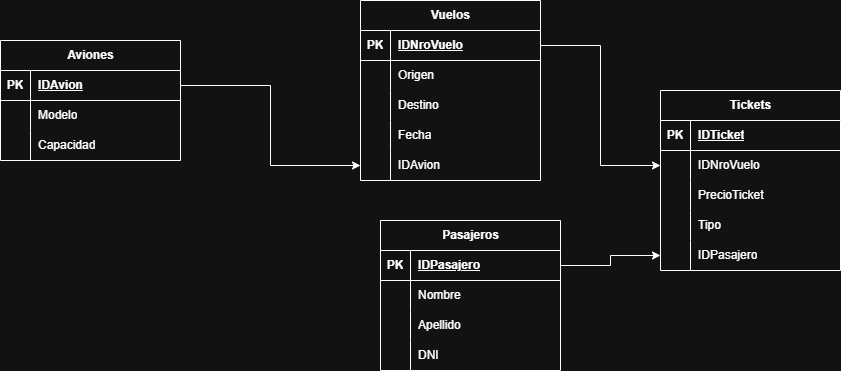

The diagram above was exported from draw.io. Its source (the exported page's mxGraphModel, read from the mxfile embedded in the PNG):
<mxGraphModel dx="1094" dy="605" grid="1" gridSize="10" guides="1" tooltips="1" connect="1" arrows="1" fold="1" page="1" pageScale="1" pageWidth="827" pageHeight="1169" math="0" shadow="0">
  <root>
    <mxCell id="0" />
    <mxCell id="1" parent="0" />
    <mxCell id="w35R5RDmcfzlcLCsiTGE-1" parent="1" style="shape=table;startSize=30;container=1;collapsible=1;childLayout=tableLayout;fixedRows=1;rowLines=0;fontStyle=1;align=center;resizeLast=1;html=1;" value="Aviones" vertex="1">
      <mxGeometry height="120" width="180" x="170" y="300" as="geometry" />
    </mxCell>
    <mxCell id="w35R5RDmcfzlcLCsiTGE-2" parent="w35R5RDmcfzlcLCsiTGE-1" style="shape=tableRow;horizontal=0;startSize=0;swimlaneHead=0;swimlaneBody=0;fillColor=none;collapsible=0;dropTarget=0;points=[[0,0.5],[1,0.5]];portConstraint=eastwest;top=0;left=0;right=0;bottom=1;" value="" vertex="1">
      <mxGeometry height="30" width="180" y="30" as="geometry" />
    </mxCell>
    <mxCell id="w35R5RDmcfzlcLCsiTGE-3" parent="w35R5RDmcfzlcLCsiTGE-2" style="shape=partialRectangle;connectable=0;fillColor=none;top=0;left=0;bottom=0;right=0;fontStyle=1;overflow=hidden;whiteSpace=wrap;html=1;" value="PK" vertex="1">
      <mxGeometry height="30" width="30" as="geometry">
        <mxRectangle height="30" width="30" as="alternateBounds" />
      </mxGeometry>
    </mxCell>
    <mxCell id="w35R5RDmcfzlcLCsiTGE-4" parent="w35R5RDmcfzlcLCsiTGE-2" style="shape=partialRectangle;connectable=0;fillColor=none;top=0;left=0;bottom=0;right=0;align=left;spacingLeft=6;fontStyle=5;overflow=hidden;whiteSpace=wrap;html=1;" value="IDAvion" vertex="1">
      <mxGeometry height="30" width="150" x="30" as="geometry">
        <mxRectangle height="30" width="150" as="alternateBounds" />
      </mxGeometry>
    </mxCell>
    <mxCell id="w35R5RDmcfzlcLCsiTGE-5" parent="w35R5RDmcfzlcLCsiTGE-1" style="shape=tableRow;horizontal=0;startSize=0;swimlaneHead=0;swimlaneBody=0;fillColor=none;collapsible=0;dropTarget=0;points=[[0,0.5],[1,0.5]];portConstraint=eastwest;top=0;left=0;right=0;bottom=0;" value="" vertex="1">
      <mxGeometry height="30" width="180" y="60" as="geometry" />
    </mxCell>
    <mxCell id="w35R5RDmcfzlcLCsiTGE-6" parent="w35R5RDmcfzlcLCsiTGE-5" style="shape=partialRectangle;connectable=0;fillColor=none;top=0;left=0;bottom=0;right=0;editable=1;overflow=hidden;whiteSpace=wrap;html=1;" value="" vertex="1">
      <mxGeometry height="30" width="30" as="geometry">
        <mxRectangle height="30" width="30" as="alternateBounds" />
      </mxGeometry>
    </mxCell>
    <mxCell id="w35R5RDmcfzlcLCsiTGE-7" parent="w35R5RDmcfzlcLCsiTGE-5" style="shape=partialRectangle;connectable=0;fillColor=none;top=0;left=0;bottom=0;right=0;align=left;spacingLeft=6;overflow=hidden;whiteSpace=wrap;html=1;" value="Modelo" vertex="1">
      <mxGeometry height="30" width="150" x="30" as="geometry">
        <mxRectangle height="30" width="150" as="alternateBounds" />
      </mxGeometry>
    </mxCell>
    <mxCell id="w35R5RDmcfzlcLCsiTGE-8" parent="w35R5RDmcfzlcLCsiTGE-1" style="shape=tableRow;horizontal=0;startSize=0;swimlaneHead=0;swimlaneBody=0;fillColor=none;collapsible=0;dropTarget=0;points=[[0,0.5],[1,0.5]];portConstraint=eastwest;top=0;left=0;right=0;bottom=0;" value="" vertex="1">
      <mxGeometry height="30" width="180" y="90" as="geometry" />
    </mxCell>
    <mxCell id="w35R5RDmcfzlcLCsiTGE-9" parent="w35R5RDmcfzlcLCsiTGE-8" style="shape=partialRectangle;connectable=0;fillColor=none;top=0;left=0;bottom=0;right=0;editable=1;overflow=hidden;whiteSpace=wrap;html=1;" value="" vertex="1">
      <mxGeometry height="30" width="30" as="geometry">
        <mxRectangle height="30" width="30" as="alternateBounds" />
      </mxGeometry>
    </mxCell>
    <mxCell id="w35R5RDmcfzlcLCsiTGE-10" parent="w35R5RDmcfzlcLCsiTGE-8" style="shape=partialRectangle;connectable=0;fillColor=none;top=0;left=0;bottom=0;right=0;align=left;spacingLeft=6;overflow=hidden;whiteSpace=wrap;html=1;" value="Capacidad" vertex="1">
      <mxGeometry height="30" width="150" x="30" as="geometry">
        <mxRectangle height="30" width="150" as="alternateBounds" />
      </mxGeometry>
    </mxCell>
    <mxCell id="w35R5RDmcfzlcLCsiTGE-14" parent="1" style="shape=table;startSize=30;container=1;collapsible=1;childLayout=tableLayout;fixedRows=1;rowLines=0;fontStyle=1;align=center;resizeLast=1;html=1;" value="Vuelos" vertex="1">
      <mxGeometry height="180" width="180" x="530" y="260" as="geometry" />
    </mxCell>
    <mxCell id="w35R5RDmcfzlcLCsiTGE-15" parent="w35R5RDmcfzlcLCsiTGE-14" style="shape=tableRow;horizontal=0;startSize=0;swimlaneHead=0;swimlaneBody=0;fillColor=none;collapsible=0;dropTarget=0;points=[[0,0.5],[1,0.5]];portConstraint=eastwest;top=0;left=0;right=0;bottom=1;" value="" vertex="1">
      <mxGeometry height="30" width="180" y="30" as="geometry" />
    </mxCell>
    <mxCell id="w35R5RDmcfzlcLCsiTGE-16" parent="w35R5RDmcfzlcLCsiTGE-15" style="shape=partialRectangle;connectable=0;fillColor=none;top=0;left=0;bottom=0;right=0;fontStyle=1;overflow=hidden;whiteSpace=wrap;html=1;" value="PK" vertex="1">
      <mxGeometry height="30" width="30" as="geometry">
        <mxRectangle height="30" width="30" as="alternateBounds" />
      </mxGeometry>
    </mxCell>
    <mxCell id="w35R5RDmcfzlcLCsiTGE-17" parent="w35R5RDmcfzlcLCsiTGE-15" style="shape=partialRectangle;connectable=0;fillColor=none;top=0;left=0;bottom=0;right=0;align=left;spacingLeft=6;fontStyle=5;overflow=hidden;whiteSpace=wrap;html=1;" value="IDNroVuelo" vertex="1">
      <mxGeometry height="30" width="150" x="30" as="geometry">
        <mxRectangle height="30" width="150" as="alternateBounds" />
      </mxGeometry>
    </mxCell>
    <mxCell id="w35R5RDmcfzlcLCsiTGE-18" parent="w35R5RDmcfzlcLCsiTGE-14" style="shape=tableRow;horizontal=0;startSize=0;swimlaneHead=0;swimlaneBody=0;fillColor=none;collapsible=0;dropTarget=0;points=[[0,0.5],[1,0.5]];portConstraint=eastwest;top=0;left=0;right=0;bottom=0;" value="" vertex="1">
      <mxGeometry height="30" width="180" y="60" as="geometry" />
    </mxCell>
    <mxCell id="w35R5RDmcfzlcLCsiTGE-19" parent="w35R5RDmcfzlcLCsiTGE-18" style="shape=partialRectangle;connectable=0;fillColor=none;top=0;left=0;bottom=0;right=0;editable=1;overflow=hidden;whiteSpace=wrap;html=1;" value="" vertex="1">
      <mxGeometry height="30" width="30" as="geometry">
        <mxRectangle height="30" width="30" as="alternateBounds" />
      </mxGeometry>
    </mxCell>
    <mxCell id="w35R5RDmcfzlcLCsiTGE-20" parent="w35R5RDmcfzlcLCsiTGE-18" style="shape=partialRectangle;connectable=0;fillColor=none;top=0;left=0;bottom=0;right=0;align=left;spacingLeft=6;overflow=hidden;whiteSpace=wrap;html=1;" value="Origen" vertex="1">
      <mxGeometry height="30" width="150" x="30" as="geometry">
        <mxRectangle height="30" width="150" as="alternateBounds" />
      </mxGeometry>
    </mxCell>
    <mxCell id="w35R5RDmcfzlcLCsiTGE-21" parent="w35R5RDmcfzlcLCsiTGE-14" style="shape=tableRow;horizontal=0;startSize=0;swimlaneHead=0;swimlaneBody=0;fillColor=none;collapsible=0;dropTarget=0;points=[[0,0.5],[1,0.5]];portConstraint=eastwest;top=0;left=0;right=0;bottom=0;" value="" vertex="1">
      <mxGeometry height="30" width="180" y="90" as="geometry" />
    </mxCell>
    <mxCell id="w35R5RDmcfzlcLCsiTGE-22" parent="w35R5RDmcfzlcLCsiTGE-21" style="shape=partialRectangle;connectable=0;fillColor=none;top=0;left=0;bottom=0;right=0;editable=1;overflow=hidden;whiteSpace=wrap;html=1;" value="" vertex="1">
      <mxGeometry height="30" width="30" as="geometry">
        <mxRectangle height="30" width="30" as="alternateBounds" />
      </mxGeometry>
    </mxCell>
    <mxCell id="w35R5RDmcfzlcLCsiTGE-23" parent="w35R5RDmcfzlcLCsiTGE-21" style="shape=partialRectangle;connectable=0;fillColor=none;top=0;left=0;bottom=0;right=0;align=left;spacingLeft=6;overflow=hidden;whiteSpace=wrap;html=1;" value="Destino" vertex="1">
      <mxGeometry height="30" width="150" x="30" as="geometry">
        <mxRectangle height="30" width="150" as="alternateBounds" />
      </mxGeometry>
    </mxCell>
    <mxCell id="w35R5RDmcfzlcLCsiTGE-59" parent="w35R5RDmcfzlcLCsiTGE-14" style="shape=tableRow;horizontal=0;startSize=0;swimlaneHead=0;swimlaneBody=0;fillColor=none;collapsible=0;dropTarget=0;points=[[0,0.5],[1,0.5]];portConstraint=eastwest;top=0;left=0;right=0;bottom=0;" value="" vertex="1">
      <mxGeometry height="30" width="180" y="120" as="geometry" />
    </mxCell>
    <mxCell id="w35R5RDmcfzlcLCsiTGE-60" parent="w35R5RDmcfzlcLCsiTGE-59" style="shape=partialRectangle;connectable=0;fillColor=none;top=0;left=0;bottom=0;right=0;editable=1;overflow=hidden;whiteSpace=wrap;html=1;" value="" vertex="1">
      <mxGeometry height="30" width="30" as="geometry">
        <mxRectangle height="30" width="30" as="alternateBounds" />
      </mxGeometry>
    </mxCell>
    <mxCell id="w35R5RDmcfzlcLCsiTGE-61" parent="w35R5RDmcfzlcLCsiTGE-59" style="shape=partialRectangle;connectable=0;fillColor=none;top=0;left=0;bottom=0;right=0;align=left;spacingLeft=6;overflow=hidden;whiteSpace=wrap;html=1;" value="Fecha" vertex="1">
      <mxGeometry height="30" width="150" x="30" as="geometry">
        <mxRectangle height="30" width="150" as="alternateBounds" />
      </mxGeometry>
    </mxCell>
    <mxCell id="w35R5RDmcfzlcLCsiTGE-24" parent="w35R5RDmcfzlcLCsiTGE-14" style="shape=tableRow;horizontal=0;startSize=0;swimlaneHead=0;swimlaneBody=0;fillColor=none;collapsible=0;dropTarget=0;points=[[0,0.5],[1,0.5]];portConstraint=eastwest;top=0;left=0;right=0;bottom=0;" value="" vertex="1">
      <mxGeometry height="30" width="180" y="150" as="geometry" />
    </mxCell>
    <mxCell id="w35R5RDmcfzlcLCsiTGE-25" parent="w35R5RDmcfzlcLCsiTGE-24" style="shape=partialRectangle;connectable=0;fillColor=none;top=0;left=0;bottom=0;right=0;editable=1;overflow=hidden;whiteSpace=wrap;html=1;" value="" vertex="1">
      <mxGeometry height="30" width="30" as="geometry">
        <mxRectangle height="30" width="30" as="alternateBounds" />
      </mxGeometry>
    </mxCell>
    <mxCell id="w35R5RDmcfzlcLCsiTGE-26" parent="w35R5RDmcfzlcLCsiTGE-24" style="shape=partialRectangle;connectable=0;fillColor=none;top=0;left=0;bottom=0;right=0;align=left;spacingLeft=6;overflow=hidden;whiteSpace=wrap;html=1;" value="IDAvion" vertex="1">
      <mxGeometry height="30" width="150" x="30" as="geometry">
        <mxRectangle height="30" width="150" as="alternateBounds" />
      </mxGeometry>
    </mxCell>
    <mxCell id="w35R5RDmcfzlcLCsiTGE-27" parent="1" style="shape=table;startSize=30;container=1;collapsible=1;childLayout=tableLayout;fixedRows=1;rowLines=0;fontStyle=1;align=center;resizeLast=1;html=1;" value="Tickets" vertex="1">
      <mxGeometry height="180" width="180" x="830" y="350" as="geometry" />
    </mxCell>
    <mxCell id="w35R5RDmcfzlcLCsiTGE-28" parent="w35R5RDmcfzlcLCsiTGE-27" style="shape=tableRow;horizontal=0;startSize=0;swimlaneHead=0;swimlaneBody=0;fillColor=none;collapsible=0;dropTarget=0;points=[[0,0.5],[1,0.5]];portConstraint=eastwest;top=0;left=0;right=0;bottom=1;" value="" vertex="1">
      <mxGeometry height="30" width="180" y="30" as="geometry" />
    </mxCell>
    <mxCell id="w35R5RDmcfzlcLCsiTGE-29" parent="w35R5RDmcfzlcLCsiTGE-28" style="shape=partialRectangle;connectable=0;fillColor=none;top=0;left=0;bottom=0;right=0;fontStyle=1;overflow=hidden;whiteSpace=wrap;html=1;" value="PK" vertex="1">
      <mxGeometry height="30" width="30" as="geometry">
        <mxRectangle height="30" width="30" as="alternateBounds" />
      </mxGeometry>
    </mxCell>
    <mxCell id="w35R5RDmcfzlcLCsiTGE-30" parent="w35R5RDmcfzlcLCsiTGE-28" style="shape=partialRectangle;connectable=0;fillColor=none;top=0;left=0;bottom=0;right=0;align=left;spacingLeft=6;fontStyle=5;overflow=hidden;whiteSpace=wrap;html=1;" value="IDTicket" vertex="1">
      <mxGeometry height="30" width="150" x="30" as="geometry">
        <mxRectangle height="30" width="150" as="alternateBounds" />
      </mxGeometry>
    </mxCell>
    <mxCell id="w35R5RDmcfzlcLCsiTGE-31" parent="w35R5RDmcfzlcLCsiTGE-27" style="shape=tableRow;horizontal=0;startSize=0;swimlaneHead=0;swimlaneBody=0;fillColor=none;collapsible=0;dropTarget=0;points=[[0,0.5],[1,0.5]];portConstraint=eastwest;top=0;left=0;right=0;bottom=0;" value="" vertex="1">
      <mxGeometry height="30" width="180" y="60" as="geometry" />
    </mxCell>
    <mxCell id="w35R5RDmcfzlcLCsiTGE-32" parent="w35R5RDmcfzlcLCsiTGE-31" style="shape=partialRectangle;connectable=0;fillColor=none;top=0;left=0;bottom=0;right=0;editable=1;overflow=hidden;whiteSpace=wrap;html=1;" value="" vertex="1">
      <mxGeometry height="30" width="30" as="geometry">
        <mxRectangle height="30" width="30" as="alternateBounds" />
      </mxGeometry>
    </mxCell>
    <mxCell id="w35R5RDmcfzlcLCsiTGE-33" parent="w35R5RDmcfzlcLCsiTGE-31" style="shape=partialRectangle;connectable=0;fillColor=none;top=0;left=0;bottom=0;right=0;align=left;spacingLeft=6;overflow=hidden;whiteSpace=wrap;html=1;" value="IDNroVuelo" vertex="1">
      <mxGeometry height="30" width="150" x="30" as="geometry">
        <mxRectangle height="30" width="150" as="alternateBounds" />
      </mxGeometry>
    </mxCell>
    <mxCell id="w35R5RDmcfzlcLCsiTGE-34" parent="w35R5RDmcfzlcLCsiTGE-27" style="shape=tableRow;horizontal=0;startSize=0;swimlaneHead=0;swimlaneBody=0;fillColor=none;collapsible=0;dropTarget=0;points=[[0,0.5],[1,0.5]];portConstraint=eastwest;top=0;left=0;right=0;bottom=0;" value="" vertex="1">
      <mxGeometry height="30" width="180" y="90" as="geometry" />
    </mxCell>
    <mxCell id="w35R5RDmcfzlcLCsiTGE-35" parent="w35R5RDmcfzlcLCsiTGE-34" style="shape=partialRectangle;connectable=0;fillColor=none;top=0;left=0;bottom=0;right=0;editable=1;overflow=hidden;whiteSpace=wrap;html=1;" value="" vertex="1">
      <mxGeometry height="30" width="30" as="geometry">
        <mxRectangle height="30" width="30" as="alternateBounds" />
      </mxGeometry>
    </mxCell>
    <mxCell id="w35R5RDmcfzlcLCsiTGE-36" parent="w35R5RDmcfzlcLCsiTGE-34" style="shape=partialRectangle;connectable=0;fillColor=none;top=0;left=0;bottom=0;right=0;align=left;spacingLeft=6;overflow=hidden;whiteSpace=wrap;html=1;" value="PrecioTicket" vertex="1">
      <mxGeometry height="30" width="150" x="30" as="geometry">
        <mxRectangle height="30" width="150" as="alternateBounds" />
      </mxGeometry>
    </mxCell>
    <mxCell id="w35R5RDmcfzlcLCsiTGE-56" parent="w35R5RDmcfzlcLCsiTGE-27" style="shape=tableRow;horizontal=0;startSize=0;swimlaneHead=0;swimlaneBody=0;fillColor=none;collapsible=0;dropTarget=0;points=[[0,0.5],[1,0.5]];portConstraint=eastwest;top=0;left=0;right=0;bottom=0;" value="" vertex="1">
      <mxGeometry height="30" width="180" y="120" as="geometry" />
    </mxCell>
    <mxCell id="w35R5RDmcfzlcLCsiTGE-57" parent="w35R5RDmcfzlcLCsiTGE-56" style="shape=partialRectangle;connectable=0;fillColor=none;top=0;left=0;bottom=0;right=0;editable=1;overflow=hidden;whiteSpace=wrap;html=1;" value="" vertex="1">
      <mxGeometry height="30" width="30" as="geometry">
        <mxRectangle height="30" width="30" as="alternateBounds" />
      </mxGeometry>
    </mxCell>
    <mxCell id="w35R5RDmcfzlcLCsiTGE-58" parent="w35R5RDmcfzlcLCsiTGE-56" style="shape=partialRectangle;connectable=0;fillColor=none;top=0;left=0;bottom=0;right=0;align=left;spacingLeft=6;overflow=hidden;whiteSpace=wrap;html=1;" value="Tipo" vertex="1">
      <mxGeometry height="30" width="150" x="30" as="geometry">
        <mxRectangle height="30" width="150" as="alternateBounds" />
      </mxGeometry>
    </mxCell>
    <mxCell id="w35R5RDmcfzlcLCsiTGE-37" parent="w35R5RDmcfzlcLCsiTGE-27" style="shape=tableRow;horizontal=0;startSize=0;swimlaneHead=0;swimlaneBody=0;fillColor=none;collapsible=0;dropTarget=0;points=[[0,0.5],[1,0.5]];portConstraint=eastwest;top=0;left=0;right=0;bottom=0;" value="" vertex="1">
      <mxGeometry height="30" width="180" y="150" as="geometry" />
    </mxCell>
    <mxCell id="w35R5RDmcfzlcLCsiTGE-38" parent="w35R5RDmcfzlcLCsiTGE-37" style="shape=partialRectangle;connectable=0;fillColor=none;top=0;left=0;bottom=0;right=0;editable=1;overflow=hidden;whiteSpace=wrap;html=1;" value="" vertex="1">
      <mxGeometry height="30" width="30" as="geometry">
        <mxRectangle height="30" width="30" as="alternateBounds" />
      </mxGeometry>
    </mxCell>
    <mxCell id="w35R5RDmcfzlcLCsiTGE-39" parent="w35R5RDmcfzlcLCsiTGE-37" style="shape=partialRectangle;connectable=0;fillColor=none;top=0;left=0;bottom=0;right=0;align=left;spacingLeft=6;overflow=hidden;whiteSpace=wrap;html=1;" value="IDPasajero" vertex="1">
      <mxGeometry height="30" width="150" x="30" as="geometry">
        <mxRectangle height="30" width="150" as="alternateBounds" />
      </mxGeometry>
    </mxCell>
    <mxCell id="w35R5RDmcfzlcLCsiTGE-40" parent="1" style="shape=table;startSize=30;container=1;collapsible=1;childLayout=tableLayout;fixedRows=1;rowLines=0;fontStyle=1;align=center;resizeLast=1;html=1;" value="Pasajeros" vertex="1">
      <mxGeometry height="150" width="180" x="550" y="480" as="geometry" />
    </mxCell>
    <mxCell id="w35R5RDmcfzlcLCsiTGE-41" parent="w35R5RDmcfzlcLCsiTGE-40" style="shape=tableRow;horizontal=0;startSize=0;swimlaneHead=0;swimlaneBody=0;fillColor=none;collapsible=0;dropTarget=0;points=[[0,0.5],[1,0.5]];portConstraint=eastwest;top=0;left=0;right=0;bottom=1;" value="" vertex="1">
      <mxGeometry height="30" width="180" y="30" as="geometry" />
    </mxCell>
    <mxCell id="w35R5RDmcfzlcLCsiTGE-42" parent="w35R5RDmcfzlcLCsiTGE-41" style="shape=partialRectangle;connectable=0;fillColor=none;top=0;left=0;bottom=0;right=0;fontStyle=1;overflow=hidden;whiteSpace=wrap;html=1;" value="PK" vertex="1">
      <mxGeometry height="30" width="30" as="geometry">
        <mxRectangle height="30" width="30" as="alternateBounds" />
      </mxGeometry>
    </mxCell>
    <mxCell id="w35R5RDmcfzlcLCsiTGE-43" parent="w35R5RDmcfzlcLCsiTGE-41" style="shape=partialRectangle;connectable=0;fillColor=none;top=0;left=0;bottom=0;right=0;align=left;spacingLeft=6;fontStyle=5;overflow=hidden;whiteSpace=wrap;html=1;" value="IDPasajero" vertex="1">
      <mxGeometry height="30" width="150" x="30" as="geometry">
        <mxRectangle height="30" width="150" as="alternateBounds" />
      </mxGeometry>
    </mxCell>
    <mxCell id="w35R5RDmcfzlcLCsiTGE-44" parent="w35R5RDmcfzlcLCsiTGE-40" style="shape=tableRow;horizontal=0;startSize=0;swimlaneHead=0;swimlaneBody=0;fillColor=none;collapsible=0;dropTarget=0;points=[[0,0.5],[1,0.5]];portConstraint=eastwest;top=0;left=0;right=0;bottom=0;" value="" vertex="1">
      <mxGeometry height="30" width="180" y="60" as="geometry" />
    </mxCell>
    <mxCell id="w35R5RDmcfzlcLCsiTGE-45" parent="w35R5RDmcfzlcLCsiTGE-44" style="shape=partialRectangle;connectable=0;fillColor=none;top=0;left=0;bottom=0;right=0;editable=1;overflow=hidden;whiteSpace=wrap;html=1;" value="" vertex="1">
      <mxGeometry height="30" width="30" as="geometry">
        <mxRectangle height="30" width="30" as="alternateBounds" />
      </mxGeometry>
    </mxCell>
    <mxCell id="w35R5RDmcfzlcLCsiTGE-46" parent="w35R5RDmcfzlcLCsiTGE-44" style="shape=partialRectangle;connectable=0;fillColor=none;top=0;left=0;bottom=0;right=0;align=left;spacingLeft=6;overflow=hidden;whiteSpace=wrap;html=1;" value="Nombre" vertex="1">
      <mxGeometry height="30" width="150" x="30" as="geometry">
        <mxRectangle height="30" width="150" as="alternateBounds" />
      </mxGeometry>
    </mxCell>
    <mxCell id="w35R5RDmcfzlcLCsiTGE-47" parent="w35R5RDmcfzlcLCsiTGE-40" style="shape=tableRow;horizontal=0;startSize=0;swimlaneHead=0;swimlaneBody=0;fillColor=none;collapsible=0;dropTarget=0;points=[[0,0.5],[1,0.5]];portConstraint=eastwest;top=0;left=0;right=0;bottom=0;" value="" vertex="1">
      <mxGeometry height="30" width="180" y="90" as="geometry" />
    </mxCell>
    <mxCell id="w35R5RDmcfzlcLCsiTGE-48" parent="w35R5RDmcfzlcLCsiTGE-47" style="shape=partialRectangle;connectable=0;fillColor=none;top=0;left=0;bottom=0;right=0;editable=1;overflow=hidden;whiteSpace=wrap;html=1;" value="" vertex="1">
      <mxGeometry height="30" width="30" as="geometry">
        <mxRectangle height="30" width="30" as="alternateBounds" />
      </mxGeometry>
    </mxCell>
    <mxCell id="w35R5RDmcfzlcLCsiTGE-49" parent="w35R5RDmcfzlcLCsiTGE-47" style="shape=partialRectangle;connectable=0;fillColor=none;top=0;left=0;bottom=0;right=0;align=left;spacingLeft=6;overflow=hidden;whiteSpace=wrap;html=1;" value="Apellido" vertex="1">
      <mxGeometry height="30" width="150" x="30" as="geometry">
        <mxRectangle height="30" width="150" as="alternateBounds" />
      </mxGeometry>
    </mxCell>
    <mxCell id="w35R5RDmcfzlcLCsiTGE-50" parent="w35R5RDmcfzlcLCsiTGE-40" style="shape=tableRow;horizontal=0;startSize=0;swimlaneHead=0;swimlaneBody=0;fillColor=none;collapsible=0;dropTarget=0;points=[[0,0.5],[1,0.5]];portConstraint=eastwest;top=0;left=0;right=0;bottom=0;" value="" vertex="1">
      <mxGeometry height="30" width="180" y="120" as="geometry" />
    </mxCell>
    <mxCell id="w35R5RDmcfzlcLCsiTGE-51" parent="w35R5RDmcfzlcLCsiTGE-50" style="shape=partialRectangle;connectable=0;fillColor=none;top=0;left=0;bottom=0;right=0;editable=1;overflow=hidden;whiteSpace=wrap;html=1;" value="" vertex="1">
      <mxGeometry height="30" width="30" as="geometry">
        <mxRectangle height="30" width="30" as="alternateBounds" />
      </mxGeometry>
    </mxCell>
    <mxCell id="w35R5RDmcfzlcLCsiTGE-52" parent="w35R5RDmcfzlcLCsiTGE-50" style="shape=partialRectangle;connectable=0;fillColor=none;top=0;left=0;bottom=0;right=0;align=left;spacingLeft=6;overflow=hidden;whiteSpace=wrap;html=1;" value="DNI" vertex="1">
      <mxGeometry height="30" width="150" x="30" as="geometry">
        <mxRectangle height="30" width="150" as="alternateBounds" />
      </mxGeometry>
    </mxCell>
    <mxCell id="w35R5RDmcfzlcLCsiTGE-53" edge="1" parent="1" source="w35R5RDmcfzlcLCsiTGE-2" style="edgeStyle=orthogonalEdgeStyle;rounded=0;orthogonalLoop=1;jettySize=auto;html=1;exitX=1;exitY=0.5;exitDx=0;exitDy=0;entryX=0;entryY=0.5;entryDx=0;entryDy=0;" target="w35R5RDmcfzlcLCsiTGE-24">
      <mxGeometry relative="1" as="geometry" />
    </mxCell>
    <mxCell id="w35R5RDmcfzlcLCsiTGE-54" edge="1" parent="1" source="w35R5RDmcfzlcLCsiTGE-15" style="edgeStyle=orthogonalEdgeStyle;rounded=0;orthogonalLoop=1;jettySize=auto;html=1;exitX=1;exitY=0.5;exitDx=0;exitDy=0;entryX=0;entryY=0.5;entryDx=0;entryDy=0;" target="w35R5RDmcfzlcLCsiTGE-31">
      <mxGeometry relative="1" as="geometry" />
    </mxCell>
    <mxCell id="w35R5RDmcfzlcLCsiTGE-55" edge="1" parent="1" source="w35R5RDmcfzlcLCsiTGE-41" style="edgeStyle=orthogonalEdgeStyle;rounded=0;orthogonalLoop=1;jettySize=auto;html=1;exitX=1;exitY=0.5;exitDx=0;exitDy=0;entryX=0;entryY=0.5;entryDx=0;entryDy=0;" target="w35R5RDmcfzlcLCsiTGE-37">
      <mxGeometry relative="1" as="geometry" />
    </mxCell>
  </root>
</mxGraphModel>